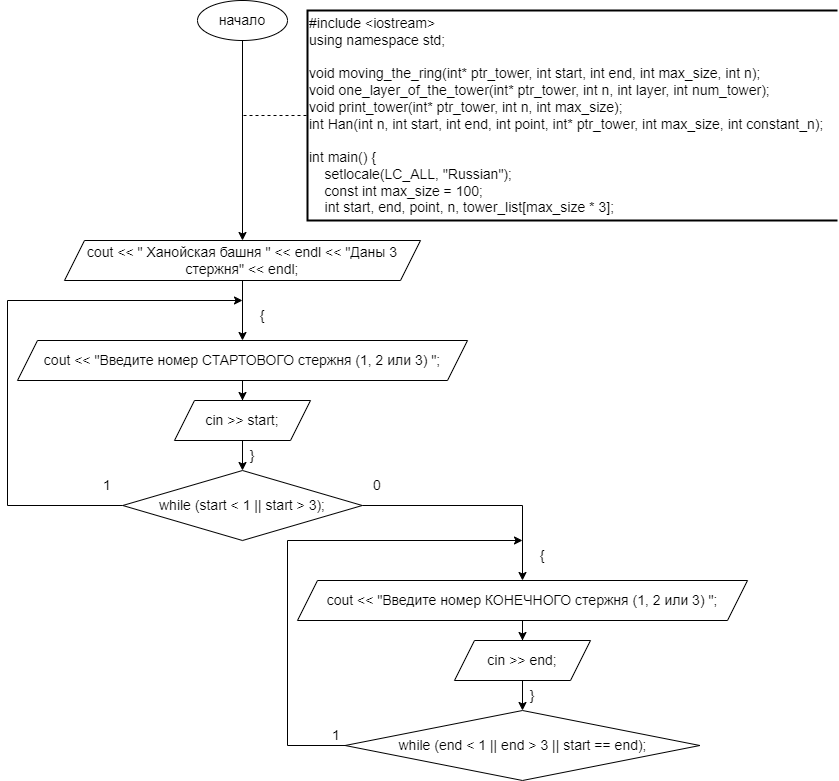

The diagram above was exported from draw.io. Its source (the exported page's mxGraphModel, read from the mxfile embedded in the PNG):
<mxGraphModel dx="1386" dy="783" grid="1" gridSize="10" guides="1" tooltips="1" connect="1" arrows="1" fold="1" page="1" pageScale="1" pageWidth="827" pageHeight="1169" math="0" shadow="0">
  <root>
    <mxCell id="0" />
    <mxCell id="1" parent="0" />
    <mxCell id="j3c0tGAVUzvae98-YtZW-5" style="edgeStyle=orthogonalEdgeStyle;rounded=0;orthogonalLoop=1;jettySize=auto;html=1;entryX=0.5;entryY=0;entryDx=0;entryDy=0;" edge="1" parent="1" source="j3c0tGAVUzvae98-YtZW-1" target="j3c0tGAVUzvae98-YtZW-4">
      <mxGeometry relative="1" as="geometry" />
    </mxCell>
    <mxCell id="j3c0tGAVUzvae98-YtZW-1" value="&lt;font style=&quot;font-size: 14px;&quot;&gt;начало&lt;/font&gt;" style="ellipse;whiteSpace=wrap;html=1;" vertex="1" parent="1">
      <mxGeometry x="260" y="60" width="90" height="40" as="geometry" />
    </mxCell>
    <mxCell id="j3c0tGAVUzvae98-YtZW-2" value="&lt;div style=&quot;font-size: 14px;&quot;&gt;&lt;div style=&quot;&quot;&gt;&lt;div&gt;#include &amp;lt;iostream&amp;gt;&lt;/div&gt;&lt;div&gt;using namespace std;&lt;/div&gt;&lt;div&gt;&lt;br&gt;&lt;/div&gt;&lt;div&gt;void moving_the_ring(int* ptr_tower, int start, int end, int max_size, int n);&lt;/div&gt;&lt;div&gt;void one_layer_of_the_tower(int* ptr_tower, int n, int layer, int num_tower);&lt;/div&gt;&lt;div&gt;void print_tower(int* ptr_tower, int n, int max_size);&lt;/div&gt;&lt;div&gt;int Han(int n, int start, int end, int point, int* ptr_tower, int max_size, int constant_n);&lt;/div&gt;&lt;div&gt;&lt;br&gt;&lt;/div&gt;&lt;div&gt;int main() {&lt;/div&gt;&lt;div&gt;&amp;nbsp; &amp;nbsp; setlocale(LC_ALL, &quot;Russian&quot;);&lt;/div&gt;&lt;div&gt;&amp;nbsp; &amp;nbsp; const int max_size = 100;&lt;/div&gt;&lt;div&gt;&amp;nbsp; &amp;nbsp; int start, end, point, n, tower_list[max_size * 3];&lt;/div&gt;&lt;/div&gt;&lt;/div&gt;" style="strokeWidth=2;html=1;shape=mxgraph.flowchart.annotation_1;align=left;pointerEvents=1;" vertex="1" parent="1">
      <mxGeometry x="370" y="70" width="530" height="210" as="geometry" />
    </mxCell>
    <mxCell id="j3c0tGAVUzvae98-YtZW-3" value="" style="endArrow=none;dashed=1;html=1;rounded=0;entryX=0;entryY=0.5;entryDx=0;entryDy=0;entryPerimeter=0;" edge="1" parent="1" target="j3c0tGAVUzvae98-YtZW-2">
      <mxGeometry width="50" height="50" relative="1" as="geometry">
        <mxPoint x="306" y="175" as="sourcePoint" />
        <mxPoint x="430" y="370" as="targetPoint" />
      </mxGeometry>
    </mxCell>
    <mxCell id="j3c0tGAVUzvae98-YtZW-4" value="&lt;font style=&quot;font-size: 14px;&quot;&gt;cout &amp;lt;&amp;lt; &quot; Ханойская башня &quot; &amp;lt;&amp;lt; endl &amp;lt;&amp;lt; &quot;Даны 3 стержня&quot; &amp;lt;&amp;lt; endl;&lt;/font&gt;" style="shape=parallelogram;perimeter=parallelogramPerimeter;whiteSpace=wrap;html=1;fixedSize=1;" vertex="1" parent="1">
      <mxGeometry x="127" y="300" width="356" height="40" as="geometry" />
    </mxCell>
    <mxCell id="j3c0tGAVUzvae98-YtZW-6" style="edgeStyle=orthogonalEdgeStyle;rounded=0;orthogonalLoop=1;jettySize=auto;html=1;entryX=0.5;entryY=0;entryDx=0;entryDy=0;" edge="1" parent="1" source="j3c0tGAVUzvae98-YtZW-7" target="j3c0tGAVUzvae98-YtZW-8">
      <mxGeometry relative="1" as="geometry" />
    </mxCell>
    <mxCell id="j3c0tGAVUzvae98-YtZW-7" value="&lt;font style=&quot;font-size: 14px;&quot;&gt;cout &amp;lt;&amp;lt; &quot;Введите номер СТАРТОВОГО стержня (1, 2 или 3) &quot;;&lt;/font&gt;" style="shape=parallelogram;perimeter=parallelogramPerimeter;whiteSpace=wrap;html=1;fixedSize=1;" vertex="1" parent="1">
      <mxGeometry x="80" y="400" width="450" height="40" as="geometry" />
    </mxCell>
    <mxCell id="j3c0tGAVUzvae98-YtZW-10" style="edgeStyle=orthogonalEdgeStyle;rounded=0;orthogonalLoop=1;jettySize=auto;html=1;entryX=0.5;entryY=0;entryDx=0;entryDy=0;" edge="1" parent="1" source="j3c0tGAVUzvae98-YtZW-8" target="j3c0tGAVUzvae98-YtZW-9">
      <mxGeometry relative="1" as="geometry" />
    </mxCell>
    <mxCell id="j3c0tGAVUzvae98-YtZW-8" value="&lt;font style=&quot;font-size: 14px;&quot;&gt;cin &amp;gt;&amp;gt; start;&lt;/font&gt;" style="shape=parallelogram;perimeter=parallelogramPerimeter;whiteSpace=wrap;html=1;fixedSize=1;" vertex="1" parent="1">
      <mxGeometry x="237" y="460" width="136" height="40" as="geometry" />
    </mxCell>
    <mxCell id="j3c0tGAVUzvae98-YtZW-9" value="&lt;font style=&quot;font-size: 14px;&quot;&gt;while (start &amp;lt; 1 || start &amp;gt; 3);&lt;/font&gt;" style="rhombus;whiteSpace=wrap;html=1;" vertex="1" parent="1">
      <mxGeometry x="185.25" y="530" width="239.5" height="70" as="geometry" />
    </mxCell>
    <mxCell id="j3c0tGAVUzvae98-YtZW-11" value="" style="endArrow=classic;html=1;rounded=0;exitX=0.5;exitY=1;exitDx=0;exitDy=0;entryX=0.5;entryY=0;entryDx=0;entryDy=0;" edge="1" parent="1" source="j3c0tGAVUzvae98-YtZW-4" target="j3c0tGAVUzvae98-YtZW-7">
      <mxGeometry width="50" height="50" relative="1" as="geometry">
        <mxPoint x="390" y="410" as="sourcePoint" />
        <mxPoint x="440" y="360" as="targetPoint" />
      </mxGeometry>
    </mxCell>
    <mxCell id="j3c0tGAVUzvae98-YtZW-12" value="" style="endArrow=classic;html=1;rounded=0;exitX=0;exitY=0.5;exitDx=0;exitDy=0;" edge="1" parent="1" source="j3c0tGAVUzvae98-YtZW-9">
      <mxGeometry width="50" height="50" relative="1" as="geometry">
        <mxPoint x="390" y="410" as="sourcePoint" />
        <mxPoint x="305" y="360" as="targetPoint" />
        <Array as="points">
          <mxPoint x="70" y="565" />
          <mxPoint x="70" y="360" />
        </Array>
      </mxGeometry>
    </mxCell>
    <mxCell id="j3c0tGAVUzvae98-YtZW-13" value="&lt;font style=&quot;font-size: 14px;&quot;&gt;{&lt;/font&gt;" style="text;html=1;strokeColor=none;fillColor=none;align=center;verticalAlign=middle;whiteSpace=wrap;rounded=0;" vertex="1" parent="1">
      <mxGeometry x="310" y="360" width="30" height="30" as="geometry" />
    </mxCell>
    <mxCell id="j3c0tGAVUzvae98-YtZW-14" value="&lt;font style=&quot;font-size: 14px;&quot;&gt;}&lt;/font&gt;" style="text;html=1;strokeColor=none;fillColor=none;align=center;verticalAlign=middle;whiteSpace=wrap;rounded=0;" vertex="1" parent="1">
      <mxGeometry x="300" y="500" width="30" height="30" as="geometry" />
    </mxCell>
    <mxCell id="j3c0tGAVUzvae98-YtZW-15" style="edgeStyle=orthogonalEdgeStyle;rounded=0;orthogonalLoop=1;jettySize=auto;html=1;entryX=0.5;entryY=0;entryDx=0;entryDy=0;" edge="1" parent="1" source="j3c0tGAVUzvae98-YtZW-16" target="j3c0tGAVUzvae98-YtZW-18">
      <mxGeometry relative="1" as="geometry" />
    </mxCell>
    <mxCell id="j3c0tGAVUzvae98-YtZW-16" value="&lt;font style=&quot;font-size: 14px;&quot;&gt;cout &amp;lt;&amp;lt; &quot;Введите номер КОНЕЧНОГО стержня (1, 2 или 3) &quot;;&lt;/font&gt;" style="shape=parallelogram;perimeter=parallelogramPerimeter;whiteSpace=wrap;html=1;fixedSize=1;" vertex="1" parent="1">
      <mxGeometry x="360" y="640" width="450" height="40" as="geometry" />
    </mxCell>
    <mxCell id="j3c0tGAVUzvae98-YtZW-17" style="edgeStyle=orthogonalEdgeStyle;rounded=0;orthogonalLoop=1;jettySize=auto;html=1;entryX=0.5;entryY=0;entryDx=0;entryDy=0;" edge="1" parent="1" source="j3c0tGAVUzvae98-YtZW-18" target="j3c0tGAVUzvae98-YtZW-19">
      <mxGeometry relative="1" as="geometry" />
    </mxCell>
    <mxCell id="j3c0tGAVUzvae98-YtZW-18" value="&lt;font style=&quot;font-size: 14px;&quot;&gt;cin &amp;gt;&amp;gt; end;&lt;/font&gt;" style="shape=parallelogram;perimeter=parallelogramPerimeter;whiteSpace=wrap;html=1;fixedSize=1;" vertex="1" parent="1">
      <mxGeometry x="517" y="700" width="136" height="40" as="geometry" />
    </mxCell>
    <mxCell id="j3c0tGAVUzvae98-YtZW-19" value="&lt;font style=&quot;font-size: 14px;&quot;&gt;while (end &amp;lt; 1 || end &amp;gt; 3 || start == end);&lt;/font&gt;" style="rhombus;whiteSpace=wrap;html=1;" vertex="1" parent="1">
      <mxGeometry x="407.63" y="770" width="354.75" height="70" as="geometry" />
    </mxCell>
    <mxCell id="j3c0tGAVUzvae98-YtZW-20" value="" style="endArrow=classic;html=1;rounded=0;exitX=1;exitY=0.5;exitDx=0;exitDy=0;entryX=0.5;entryY=0;entryDx=0;entryDy=0;" edge="1" parent="1" target="j3c0tGAVUzvae98-YtZW-16" source="j3c0tGAVUzvae98-YtZW-9">
      <mxGeometry width="50" height="50" relative="1" as="geometry">
        <mxPoint x="625" y="610" as="sourcePoint" />
        <mxPoint x="760" y="630" as="targetPoint" />
        <Array as="points">
          <mxPoint x="585" y="565" />
        </Array>
      </mxGeometry>
    </mxCell>
    <mxCell id="j3c0tGAVUzvae98-YtZW-21" value="" style="endArrow=classic;html=1;rounded=0;exitX=0;exitY=0.5;exitDx=0;exitDy=0;" edge="1" parent="1" source="j3c0tGAVUzvae98-YtZW-19">
      <mxGeometry width="50" height="50" relative="1" as="geometry">
        <mxPoint x="670" y="650" as="sourcePoint" />
        <mxPoint x="585" y="600" as="targetPoint" />
        <Array as="points">
          <mxPoint x="350" y="805" />
          <mxPoint x="350" y="600" />
        </Array>
      </mxGeometry>
    </mxCell>
    <mxCell id="j3c0tGAVUzvae98-YtZW-22" value="&lt;font style=&quot;font-size: 14px;&quot;&gt;{&lt;/font&gt;" style="text;html=1;strokeColor=none;fillColor=none;align=center;verticalAlign=middle;whiteSpace=wrap;rounded=0;" vertex="1" parent="1">
      <mxGeometry x="590" y="600" width="30" height="30" as="geometry" />
    </mxCell>
    <mxCell id="j3c0tGAVUzvae98-YtZW-23" value="&lt;font style=&quot;font-size: 14px;&quot;&gt;}&lt;/font&gt;" style="text;html=1;strokeColor=none;fillColor=none;align=center;verticalAlign=middle;whiteSpace=wrap;rounded=0;" vertex="1" parent="1">
      <mxGeometry x="580" y="740" width="30" height="30" as="geometry" />
    </mxCell>
    <mxCell id="j3c0tGAVUzvae98-YtZW-24" value="&lt;font style=&quot;font-size: 14px;&quot;&gt;1&lt;/font&gt;" style="text;html=1;strokeColor=none;fillColor=none;align=center;verticalAlign=middle;whiteSpace=wrap;rounded=0;" vertex="1" parent="1">
      <mxGeometry x="155.25" y="530" width="30" height="30" as="geometry" />
    </mxCell>
    <mxCell id="j3c0tGAVUzvae98-YtZW-25" value="&lt;font style=&quot;font-size: 14px;&quot;&gt;1&lt;/font&gt;" style="text;html=1;strokeColor=none;fillColor=none;align=center;verticalAlign=middle;whiteSpace=wrap;rounded=0;" vertex="1" parent="1">
      <mxGeometry x="384" y="780" width="30" height="30" as="geometry" />
    </mxCell>
    <mxCell id="j3c0tGAVUzvae98-YtZW-26" value="&lt;font style=&quot;font-size: 14px;&quot;&gt;0&lt;/font&gt;" style="text;html=1;strokeColor=none;fillColor=none;align=center;verticalAlign=middle;whiteSpace=wrap;rounded=0;" vertex="1" parent="1">
      <mxGeometry x="424.75" y="530" width="30" height="30" as="geometry" />
    </mxCell>
  </root>
</mxGraphModel>